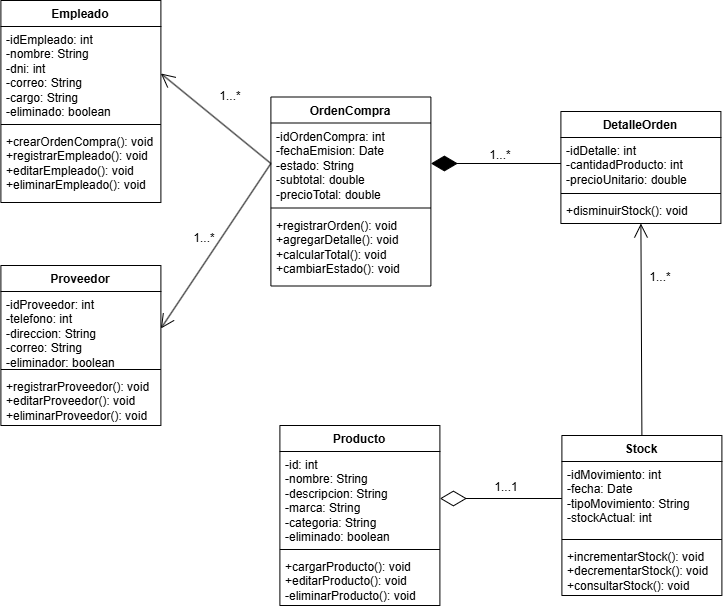

The diagram above was exported from draw.io. Its source (the exported page's mxGraphModel, read from the mxfile embedded in the PNG):
<mxGraphModel dx="1144" dy="1724" grid="1" gridSize="10" guides="1" tooltips="1" connect="1" arrows="1" fold="1" page="1" pageScale="1" pageWidth="850" pageHeight="1100" math="0" shadow="0">
  <root>
    <mxCell id="0" />
    <mxCell id="1" parent="0" />
    <mxCell id="vbUfLlPf_ja950jzki-n-1" parent="1" style="swimlane;fontStyle=1;align=center;verticalAlign=top;childLayout=stackLayout;horizontal=1;startSize=26;horizontalStack=0;resizeParent=1;resizeParentMax=0;resizeLast=0;collapsible=1;marginBottom=0;whiteSpace=wrap;html=1;" value="Producto" vertex="1">
      <mxGeometry height="180" width="160" x="309" y="375" as="geometry" />
    </mxCell>
    <mxCell id="vbUfLlPf_ja950jzki-n-2" parent="vbUfLlPf_ja950jzki-n-1" style="text;strokeColor=none;fillColor=none;align=left;verticalAlign=top;spacingLeft=4;spacingRight=4;overflow=hidden;rotatable=0;points=[[0,0.5],[1,0.5]];portConstraint=eastwest;whiteSpace=wrap;html=1;" value="-id: int&lt;div&gt;-nombre: String&lt;/div&gt;&lt;div&gt;-descripcion: String&lt;/div&gt;&lt;div&gt;-marca: String&lt;/div&gt;&lt;div&gt;-categoria: String&lt;/div&gt;&lt;div&gt;-eliminado: boolean&lt;/div&gt;" vertex="1">
      <mxGeometry height="94" width="160" y="26" as="geometry" />
    </mxCell>
    <mxCell id="vbUfLlPf_ja950jzki-n-3" parent="vbUfLlPf_ja950jzki-n-1" style="line;strokeWidth=1;fillColor=none;align=left;verticalAlign=middle;spacingTop=-1;spacingLeft=3;spacingRight=3;rotatable=0;labelPosition=right;points=[];portConstraint=eastwest;strokeColor=inherit;" value="" vertex="1">
      <mxGeometry height="8" width="160" y="120" as="geometry" />
    </mxCell>
    <mxCell id="vbUfLlPf_ja950jzki-n-4" parent="vbUfLlPf_ja950jzki-n-1" style="text;strokeColor=none;fillColor=none;align=left;verticalAlign=top;spacingLeft=4;spacingRight=4;overflow=hidden;rotatable=0;points=[[0,0.5],[1,0.5]];portConstraint=eastwest;whiteSpace=wrap;html=1;" value="+cargarProducto(): void&lt;div&gt;+editarProducto(): void&lt;/div&gt;&lt;div&gt;-eliminarProducto(): void&lt;/div&gt;" vertex="1">
      <mxGeometry height="52" width="160" y="128" as="geometry" />
    </mxCell>
    <mxCell id="vbUfLlPf_ja950jzki-n-6" parent="1" style="swimlane;fontStyle=1;align=center;verticalAlign=top;childLayout=stackLayout;horizontal=1;startSize=26;horizontalStack=0;resizeParent=1;resizeParentMax=0;resizeLast=0;collapsible=1;marginBottom=0;whiteSpace=wrap;html=1;" value="Stock" vertex="1">
      <mxGeometry height="160" width="160" x="591" y="385" as="geometry" />
    </mxCell>
    <mxCell id="vbUfLlPf_ja950jzki-n-7" parent="vbUfLlPf_ja950jzki-n-6" style="text;strokeColor=none;fillColor=none;align=left;verticalAlign=top;spacingLeft=4;spacingRight=4;overflow=hidden;rotatable=0;points=[[0,0.5],[1,0.5]];portConstraint=eastwest;whiteSpace=wrap;html=1;" value="-idMovimiento: int&lt;div&gt;-fecha: Date&lt;/div&gt;&lt;div&gt;-tipoMovimiento: String&lt;/div&gt;&lt;div&gt;-stockActual: int&lt;/div&gt;&lt;div&gt;&lt;br&gt;&lt;/div&gt;" vertex="1">
      <mxGeometry height="74" width="160" y="26" as="geometry" />
    </mxCell>
    <mxCell id="vbUfLlPf_ja950jzki-n-8" parent="vbUfLlPf_ja950jzki-n-6" style="line;strokeWidth=1;fillColor=none;align=left;verticalAlign=middle;spacingTop=-1;spacingLeft=3;spacingRight=3;rotatable=0;labelPosition=right;points=[];portConstraint=eastwest;strokeColor=inherit;" value="" vertex="1">
      <mxGeometry height="8" width="160" y="100" as="geometry" />
    </mxCell>
    <mxCell id="vbUfLlPf_ja950jzki-n-9" parent="vbUfLlPf_ja950jzki-n-6" style="text;strokeColor=none;fillColor=none;align=left;verticalAlign=top;spacingLeft=4;spacingRight=4;overflow=hidden;rotatable=0;points=[[0,0.5],[1,0.5]];portConstraint=eastwest;whiteSpace=wrap;html=1;" value="+incrementarStock(): void&lt;div&gt;+decrementarStock(): void&lt;/div&gt;&lt;div&gt;+consultarStock(): void&lt;/div&gt;" vertex="1">
      <mxGeometry height="52" width="160" y="108" as="geometry" />
    </mxCell>
    <mxCell id="vbUfLlPf_ja950jzki-n-10" parent="1" style="swimlane;fontStyle=1;align=center;verticalAlign=top;childLayout=stackLayout;horizontal=1;startSize=26;horizontalStack=0;resizeParent=1;resizeParentMax=0;resizeLast=0;collapsible=1;marginBottom=0;whiteSpace=wrap;html=1;" value="Empleado" vertex="1">
      <mxGeometry height="202" width="160" x="30" y="-50" as="geometry" />
    </mxCell>
    <mxCell id="vbUfLlPf_ja950jzki-n-11" parent="vbUfLlPf_ja950jzki-n-10" style="text;strokeColor=none;fillColor=none;align=left;verticalAlign=top;spacingLeft=4;spacingRight=4;overflow=hidden;rotatable=0;points=[[0,0.5],[1,0.5]];portConstraint=eastwest;whiteSpace=wrap;html=1;" value="-idEmpleado: int&lt;div&gt;-nombre: String&lt;/div&gt;&lt;div&gt;-dni: int&lt;/div&gt;&lt;div&gt;-correo: String&lt;/div&gt;&lt;div&gt;-cargo: String&lt;/div&gt;&lt;div&gt;-eliminado: boolean&lt;/div&gt;&lt;div&gt;&lt;br&gt;&lt;/div&gt;" vertex="1">
      <mxGeometry height="94" width="160" y="26" as="geometry" />
    </mxCell>
    <mxCell id="vbUfLlPf_ja950jzki-n-12" parent="vbUfLlPf_ja950jzki-n-10" style="line;strokeWidth=1;fillColor=none;align=left;verticalAlign=middle;spacingTop=-1;spacingLeft=3;spacingRight=3;rotatable=0;labelPosition=right;points=[];portConstraint=eastwest;strokeColor=inherit;" value="" vertex="1">
      <mxGeometry height="8" width="160" y="120" as="geometry" />
    </mxCell>
    <mxCell id="vbUfLlPf_ja950jzki-n-13" parent="vbUfLlPf_ja950jzki-n-10" style="text;strokeColor=none;fillColor=none;align=left;verticalAlign=top;spacingLeft=4;spacingRight=4;overflow=hidden;rotatable=0;points=[[0,0.5],[1,0.5]];portConstraint=eastwest;whiteSpace=wrap;html=1;" value="+crearOrdenCompra(): void&lt;div&gt;+registrarEmpleado(): void&lt;/div&gt;&lt;div&gt;+editarEmpleado(): void&lt;/div&gt;&lt;div&gt;+eliminarEmpleado(): void&lt;/div&gt;" vertex="1">
      <mxGeometry height="74" width="160" y="128" as="geometry" />
    </mxCell>
    <mxCell id="vbUfLlPf_ja950jzki-n-14" parent="1" style="swimlane;fontStyle=1;align=center;verticalAlign=top;childLayout=stackLayout;horizontal=1;startSize=26;horizontalStack=0;resizeParent=1;resizeParentMax=0;resizeLast=0;collapsible=1;marginBottom=0;whiteSpace=wrap;html=1;" value="OrdenCompra" vertex="1">
      <mxGeometry height="189" width="160" x="300" y="46.5" as="geometry" />
    </mxCell>
    <mxCell id="vbUfLlPf_ja950jzki-n-15" parent="vbUfLlPf_ja950jzki-n-14" style="text;strokeColor=none;fillColor=none;align=left;verticalAlign=top;spacingLeft=4;spacingRight=4;overflow=hidden;rotatable=0;points=[[0,0.5],[1,0.5]];portConstraint=eastwest;whiteSpace=wrap;html=1;" value="&lt;div&gt;-idOrdenCompra: int&lt;/div&gt;&lt;div&gt;-fechaEmision: Date&lt;/div&gt;&lt;div&gt;-estado: String&lt;/div&gt;&lt;div&gt;-subtotal: double&lt;/div&gt;&lt;div&gt;&lt;span style=&quot;background-color: transparent; color: light-dark(rgb(0, 0, 0), rgb(255, 255, 255));&quot;&gt;-precioTotal: double&lt;/span&gt;&lt;/div&gt;" vertex="1">
      <mxGeometry height="81" width="160" y="26" as="geometry" />
    </mxCell>
    <mxCell id="vbUfLlPf_ja950jzki-n-16" parent="vbUfLlPf_ja950jzki-n-14" style="line;strokeWidth=1;fillColor=none;align=left;verticalAlign=middle;spacingTop=-1;spacingLeft=3;spacingRight=3;rotatable=0;labelPosition=right;points=[];portConstraint=eastwest;strokeColor=inherit;" value="" vertex="1">
      <mxGeometry height="8" width="160" y="107" as="geometry" />
    </mxCell>
    <mxCell id="vbUfLlPf_ja950jzki-n-17" parent="vbUfLlPf_ja950jzki-n-14" style="text;strokeColor=none;fillColor=none;align=left;verticalAlign=top;spacingLeft=4;spacingRight=4;overflow=hidden;rotatable=0;points=[[0,0.5],[1,0.5]];portConstraint=eastwest;whiteSpace=wrap;html=1;" value="+registrarOrden(): void&lt;div&gt;+agregarDetalle(): void&lt;/div&gt;&lt;div&gt;+calcularTotal(): void&lt;/div&gt;&lt;div&gt;+cambiarEstado(): void&lt;/div&gt;" vertex="1">
      <mxGeometry height="74" width="160" y="115" as="geometry" />
    </mxCell>
    <mxCell id="vbUfLlPf_ja950jzki-n-18" parent="1" style="swimlane;fontStyle=1;align=center;verticalAlign=top;childLayout=stackLayout;horizontal=1;startSize=26;horizontalStack=0;resizeParent=1;resizeParentMax=0;resizeLast=0;collapsible=1;marginBottom=0;whiteSpace=wrap;html=1;" value="DetalleOrden" vertex="1">
      <mxGeometry height="112" width="160" x="590" y="61" as="geometry" />
    </mxCell>
    <mxCell id="vbUfLlPf_ja950jzki-n-19" parent="vbUfLlPf_ja950jzki-n-18" style="text;strokeColor=none;fillColor=none;align=left;verticalAlign=top;spacingLeft=4;spacingRight=4;overflow=hidden;rotatable=0;points=[[0,0.5],[1,0.5]];portConstraint=eastwest;whiteSpace=wrap;html=1;" value="-idDetalle: int&lt;div&gt;-cantidadProducto: int&lt;/div&gt;&lt;div&gt;-precioUnitario: double&lt;/div&gt;" vertex="1">
      <mxGeometry height="52" width="160" y="26" as="geometry" />
    </mxCell>
    <mxCell id="vbUfLlPf_ja950jzki-n-20" parent="vbUfLlPf_ja950jzki-n-18" style="line;strokeWidth=1;fillColor=none;align=left;verticalAlign=middle;spacingTop=-1;spacingLeft=3;spacingRight=3;rotatable=0;labelPosition=right;points=[];portConstraint=eastwest;strokeColor=inherit;" value="" vertex="1">
      <mxGeometry height="8" width="160" y="78" as="geometry" />
    </mxCell>
    <mxCell id="vbUfLlPf_ja950jzki-n-21" parent="vbUfLlPf_ja950jzki-n-18" style="text;strokeColor=none;fillColor=none;align=left;verticalAlign=top;spacingLeft=4;spacingRight=4;overflow=hidden;rotatable=0;points=[[0,0.5],[1,0.5]];portConstraint=eastwest;whiteSpace=wrap;html=1;" value="+disminuirStock(): void" vertex="1">
      <mxGeometry height="26" width="160" y="86" as="geometry" />
    </mxCell>
    <mxCell id="vbUfLlPf_ja950jzki-n-22" parent="1" style="swimlane;fontStyle=1;align=center;verticalAlign=top;childLayout=stackLayout;horizontal=1;startSize=26;horizontalStack=0;resizeParent=1;resizeParentMax=0;resizeLast=0;collapsible=1;marginBottom=0;whiteSpace=wrap;html=1;" value="Proveedor" vertex="1">
      <mxGeometry height="160" width="160" x="30" y="215" as="geometry" />
    </mxCell>
    <mxCell id="vbUfLlPf_ja950jzki-n-23" parent="vbUfLlPf_ja950jzki-n-22" style="text;strokeColor=none;fillColor=none;align=left;verticalAlign=top;spacingLeft=4;spacingRight=4;overflow=hidden;rotatable=0;points=[[0,0.5],[1,0.5]];portConstraint=eastwest;whiteSpace=wrap;html=1;" value="-idProveedor: int&lt;div&gt;-telefono: int&lt;/div&gt;&lt;div&gt;-direccion: String&lt;/div&gt;&lt;div&gt;-correo: String&lt;/div&gt;&lt;div&gt;-eliminador: boolean&lt;/div&gt;" vertex="1">
      <mxGeometry height="74" width="160" y="26" as="geometry" />
    </mxCell>
    <mxCell id="vbUfLlPf_ja950jzki-n-24" parent="vbUfLlPf_ja950jzki-n-22" style="line;strokeWidth=1;fillColor=none;align=left;verticalAlign=middle;spacingTop=-1;spacingLeft=3;spacingRight=3;rotatable=0;labelPosition=right;points=[];portConstraint=eastwest;strokeColor=inherit;" value="" vertex="1">
      <mxGeometry height="8" width="160" y="100" as="geometry" />
    </mxCell>
    <mxCell id="vbUfLlPf_ja950jzki-n-25" parent="vbUfLlPf_ja950jzki-n-22" style="text;strokeColor=none;fillColor=none;align=left;verticalAlign=top;spacingLeft=4;spacingRight=4;overflow=hidden;rotatable=0;points=[[0,0.5],[1,0.5]];portConstraint=eastwest;whiteSpace=wrap;html=1;" value="+registrarProveedor(): void&lt;div&gt;+editarProveedor(): void&lt;/div&gt;&lt;div&gt;+eliminarProveedor(): void&lt;/div&gt;&lt;div&gt;&lt;br&gt;&lt;/div&gt;" vertex="1">
      <mxGeometry height="52" width="160" y="108" as="geometry" />
    </mxCell>
    <mxCell id="vbUfLlPf_ja950jzki-n-26" edge="1" parent="1" source="vbUfLlPf_ja950jzki-n-19" style="endArrow=diamondThin;endFill=1;endSize=24;html=1;rounded=0;entryX=1;entryY=0.5;entryDx=0;entryDy=0;exitX=0;exitY=0.5;exitDx=0;exitDy=0;" target="vbUfLlPf_ja950jzki-n-15" value="">
      <mxGeometry relative="1" width="160" as="geometry">
        <mxPoint x="350" y="290" as="sourcePoint" />
        <mxPoint x="510" y="290" as="targetPoint" />
      </mxGeometry>
    </mxCell>
    <mxCell id="vbUfLlPf_ja950jzki-n-27" parent="1" style="text;html=1;whiteSpace=wrap;strokeColor=none;fillColor=none;align=center;verticalAlign=middle;rounded=0;" value="1...*" vertex="1">
      <mxGeometry height="30" width="60" x="500" y="90" as="geometry" />
    </mxCell>
    <mxCell id="vbUfLlPf_ja950jzki-n-28" edge="1" parent="1" source="vbUfLlPf_ja950jzki-n-15" style="endArrow=open;endFill=1;endSize=12;html=1;rounded=0;entryX=1;entryY=0.5;entryDx=0;entryDy=0;exitX=0;exitY=0.5;exitDx=0;exitDy=0;" target="vbUfLlPf_ja950jzki-n-11" value="">
      <mxGeometry relative="1" width="160" as="geometry">
        <mxPoint x="350" y="290" as="sourcePoint" />
        <mxPoint x="510" y="290" as="targetPoint" />
      </mxGeometry>
    </mxCell>
    <mxCell id="vbUfLlPf_ja950jzki-n-29" parent="1" style="text;html=1;whiteSpace=wrap;strokeColor=none;fillColor=none;align=center;verticalAlign=middle;rounded=0;" value="1...*" vertex="1">
      <mxGeometry height="30" width="60" x="230" y="31" as="geometry" />
    </mxCell>
    <mxCell id="vbUfLlPf_ja950jzki-n-31" parent="1" style="text;html=1;whiteSpace=wrap;strokeColor=none;fillColor=none;align=center;verticalAlign=middle;rounded=0;" value="1...*" vertex="1">
      <mxGeometry height="30" width="60" x="660" y="212" as="geometry" />
    </mxCell>
    <mxCell id="vbUfLlPf_ja950jzki-n-32" edge="1" parent="1" source="vbUfLlPf_ja950jzki-n-7" style="endArrow=diamondThin;endFill=0;endSize=24;html=1;rounded=0;entryX=1;entryY=0.5;entryDx=0;entryDy=0;exitX=0;exitY=0.5;exitDx=0;exitDy=0;" target="vbUfLlPf_ja950jzki-n-2" value="">
      <mxGeometry relative="1" width="160" as="geometry">
        <mxPoint x="350" y="375" as="sourcePoint" />
        <mxPoint x="510" y="375" as="targetPoint" />
      </mxGeometry>
    </mxCell>
    <mxCell id="vbUfLlPf_ja950jzki-n-33" parent="1" style="text;html=1;whiteSpace=wrap;strokeColor=none;fillColor=none;align=center;verticalAlign=middle;rounded=0;" value="1...1" vertex="1">
      <mxGeometry height="30" width="60" x="506" y="422" as="geometry" />
    </mxCell>
    <mxCell id="vbUfLlPf_ja950jzki-n-34" edge="1" parent="1" source="vbUfLlPf_ja950jzki-n-15" style="endArrow=open;endFill=1;endSize=12;html=1;rounded=0;entryX=1;entryY=0.5;entryDx=0;entryDy=0;exitX=0;exitY=0.5;exitDx=0;exitDy=0;" target="vbUfLlPf_ja950jzki-n-23" value="">
      <mxGeometry relative="1" width="160" as="geometry">
        <mxPoint x="350" y="190" as="sourcePoint" />
        <mxPoint x="510" y="190" as="targetPoint" />
      </mxGeometry>
    </mxCell>
    <mxCell id="vbUfLlPf_ja950jzki-n-35" parent="1" style="text;html=1;whiteSpace=wrap;strokeColor=none;fillColor=none;align=center;verticalAlign=middle;rounded=0;" value="1...*" vertex="1">
      <mxGeometry height="30" width="60" x="204" y="173" as="geometry" />
    </mxCell>
    <mxCell id="SW6AsyiycYtmgK9TjfdI-1" edge="1" parent="1" source="vbUfLlPf_ja950jzki-n-6" style="endArrow=open;endFill=1;endSize=12;html=1;rounded=0;entryX=0.5;entryY=1;entryDx=0;entryDy=0;exitX=0.5;exitY=0;exitDx=0;exitDy=0;" target="vbUfLlPf_ja950jzki-n-18" value="">
      <mxGeometry relative="1" width="160" as="geometry">
        <mxPoint x="350" y="250" as="sourcePoint" />
        <mxPoint x="510" y="250" as="targetPoint" />
      </mxGeometry>
    </mxCell>
  </root>
</mxGraphModel>